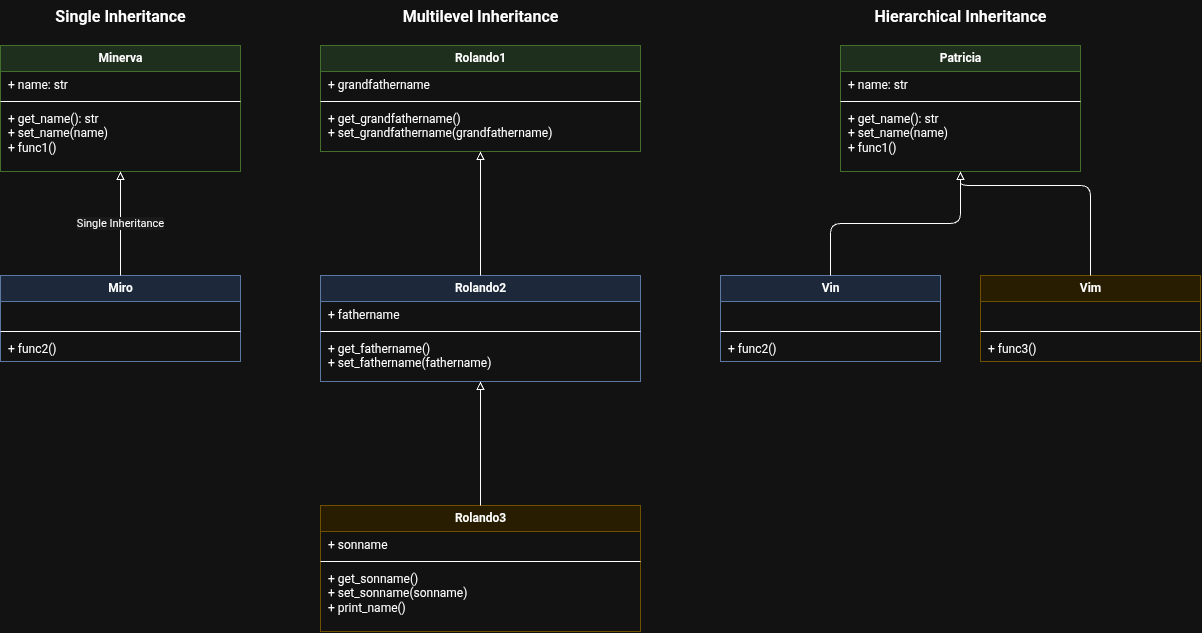

The diagram above was exported from draw.io. Its source (the exported page's mxGraphModel, read from the mxfile embedded in the PNG):
<mxGraphModel dx="266" dy="1422" grid="1" gridSize="10" guides="1" tooltips="1" connect="1" arrows="1" fold="1" page="1" pageScale="1" pageWidth="827" pageHeight="1169" math="0" shadow="0">
  <root>
    <mxCell id="0" />
    <mxCell id="1" parent="0" />
    <mxCell id="AyCKdd9Xz8wqQ0SB1aO8-4" parent="1" style="text;fontStyle=1;fontSize=16;align=center;html=1;" value="Single Inheritance" vertex="1">
      <mxGeometry height="30" width="240" x="40" y="25" as="geometry" />
    </mxCell>
    <mxCell id="AyCKdd9Xz8wqQ0SB1aO8-5" parent="1" style="swimlane;fontStyle=1;align=center;startSize=26;html=1;fillColor=#d5e8d4;strokeColor=#82b366;" value="Minerva" vertex="1">
      <mxGeometry height="126" width="240" x="40" y="70" as="geometry" />
    </mxCell>
    <mxCell id="AyCKdd9Xz8wqQ0SB1aO8-6" parent="AyCKdd9Xz8wqQ0SB1aO8-5" style="text;align=left;verticalAlign=top;spacingLeft=6;html=1;" value="+ name: str" vertex="1">
      <mxGeometry height="26" width="240" y="26" as="geometry" />
    </mxCell>
    <mxCell id="AyCKdd9Xz8wqQ0SB1aO8-7" parent="AyCKdd9Xz8wqQ0SB1aO8-5" style="line;strokeWidth=1;html=1;" value="" vertex="1">
      <mxGeometry height="8" width="240" y="52" as="geometry" />
    </mxCell>
    <mxCell id="AyCKdd9Xz8wqQ0SB1aO8-8" parent="AyCKdd9Xz8wqQ0SB1aO8-5" style="text;align=left;verticalAlign=top;spacingLeft=6;html=1;" value="+ get_name(): str&lt;br&gt;+ set_name(name)&lt;br&gt;+ func1()" vertex="1">
      <mxGeometry height="66" width="240" y="60" as="geometry" />
    </mxCell>
    <mxCell id="AyCKdd9Xz8wqQ0SB1aO8-9" parent="1" style="swimlane;fontStyle=1;align=center;startSize=26;html=1;fillColor=#dae8fc;strokeColor=#6c8ebf;" value="Miro" vertex="1">
      <mxGeometry height="86" width="240" x="40" y="300" as="geometry" />
    </mxCell>
    <mxCell id="AyCKdd9Xz8wqQ0SB1aO8-10" parent="AyCKdd9Xz8wqQ0SB1aO8-9" style="text;align=left;verticalAlign=top;spacingLeft=6;html=1;" value="" vertex="1">
      <mxGeometry height="26" width="240" y="26" as="geometry" />
    </mxCell>
    <mxCell id="AyCKdd9Xz8wqQ0SB1aO8-11" parent="AyCKdd9Xz8wqQ0SB1aO8-9" style="line;strokeWidth=1;html=1;" value="" vertex="1">
      <mxGeometry height="8" width="240" y="52" as="geometry" />
    </mxCell>
    <mxCell id="AyCKdd9Xz8wqQ0SB1aO8-12" parent="AyCKdd9Xz8wqQ0SB1aO8-9" style="text;align=left;verticalAlign=top;spacingLeft=6;html=1;" value="+ func2()" vertex="1">
      <mxGeometry height="26" width="240" y="60" as="geometry" />
    </mxCell>
    <mxCell id="AyCKdd9Xz8wqQ0SB1aO8-13" edge="1" parent="1" source="AyCKdd9Xz8wqQ0SB1aO8-9" style="endArrow=block;endFill=0;html=1;edgeStyle=orthogonalEdgeStyle;labelBackgroundColor=#f5f5f5;" target="AyCKdd9Xz8wqQ0SB1aO8-5" value="Single Inheritance">
      <mxGeometry relative="1" as="geometry" />
    </mxCell>
    <mxCell id="AyCKdd9Xz8wqQ0SB1aO8-14" parent="1" style="text;fontStyle=1;fontSize=16;align=center;html=1;" value="Multilevel Inheritance" vertex="1">
      <mxGeometry height="30" width="320" x="360" y="25" as="geometry" />
    </mxCell>
    <mxCell id="AyCKdd9Xz8wqQ0SB1aO8-15" parent="1" style="swimlane;fontStyle=1;align=center;startSize=26;html=1;fillColor=#d5e8d4;strokeColor=#82b366;" value="Rolando1" vertex="1">
      <mxGeometry height="106" width="320" x="360" y="70" as="geometry" />
    </mxCell>
    <mxCell id="AyCKdd9Xz8wqQ0SB1aO8-16" parent="AyCKdd9Xz8wqQ0SB1aO8-15" style="text;align=left;verticalAlign=top;spacingLeft=6;html=1;" value="+ grandfathername" vertex="1">
      <mxGeometry height="26" width="320" y="26" as="geometry" />
    </mxCell>
    <mxCell id="AyCKdd9Xz8wqQ0SB1aO8-17" parent="AyCKdd9Xz8wqQ0SB1aO8-15" style="line;strokeWidth=1;html=1;" value="" vertex="1">
      <mxGeometry height="8" width="320" y="52" as="geometry" />
    </mxCell>
    <mxCell id="AyCKdd9Xz8wqQ0SB1aO8-18" parent="AyCKdd9Xz8wqQ0SB1aO8-15" style="text;align=left;verticalAlign=top;spacingLeft=6;html=1;" value="+ get_grandfathername()&lt;br&gt;+ set_grandfathername(grandfathername)" vertex="1">
      <mxGeometry height="46" width="320" y="60" as="geometry" />
    </mxCell>
    <mxCell id="AyCKdd9Xz8wqQ0SB1aO8-19" parent="1" style="swimlane;fontStyle=1;align=center;startSize=26;html=1;fillColor=#dae8fc;strokeColor=#6c8ebf;" value="Rolando2" vertex="1">
      <mxGeometry height="106" width="320" x="360" y="300" as="geometry" />
    </mxCell>
    <mxCell id="AyCKdd9Xz8wqQ0SB1aO8-20" parent="AyCKdd9Xz8wqQ0SB1aO8-19" style="text;align=left;verticalAlign=top;spacingLeft=6;html=1;" value="+ fathername" vertex="1">
      <mxGeometry height="26" width="320" y="26" as="geometry" />
    </mxCell>
    <mxCell id="AyCKdd9Xz8wqQ0SB1aO8-21" parent="AyCKdd9Xz8wqQ0SB1aO8-19" style="line;strokeWidth=1;html=1;" value="" vertex="1">
      <mxGeometry height="8" width="320" y="52" as="geometry" />
    </mxCell>
    <mxCell id="AyCKdd9Xz8wqQ0SB1aO8-22" parent="AyCKdd9Xz8wqQ0SB1aO8-19" style="text;align=left;verticalAlign=top;spacingLeft=6;html=1;" value="+ get_fathername()&lt;br&gt;+ set_fathername(fathername)" vertex="1">
      <mxGeometry height="46" width="320" y="60" as="geometry" />
    </mxCell>
    <mxCell id="AyCKdd9Xz8wqQ0SB1aO8-23" parent="1" style="swimlane;fontStyle=1;align=center;startSize=26;html=1;fillColor=#fff2cc;strokeColor=#d6b656;" value="Rolando3" vertex="1">
      <mxGeometry height="126" width="320" x="360" y="530" as="geometry" />
    </mxCell>
    <mxCell id="AyCKdd9Xz8wqQ0SB1aO8-24" parent="AyCKdd9Xz8wqQ0SB1aO8-23" style="text;align=left;verticalAlign=top;spacingLeft=6;html=1;" value="+ sonname" vertex="1">
      <mxGeometry height="26" width="320" y="26" as="geometry" />
    </mxCell>
    <mxCell id="AyCKdd9Xz8wqQ0SB1aO8-25" parent="AyCKdd9Xz8wqQ0SB1aO8-23" style="line;strokeWidth=1;html=1;" value="" vertex="1">
      <mxGeometry height="8" width="320" y="52" as="geometry" />
    </mxCell>
    <mxCell id="AyCKdd9Xz8wqQ0SB1aO8-26" parent="AyCKdd9Xz8wqQ0SB1aO8-23" style="text;align=left;verticalAlign=top;spacingLeft=6;html=1;" value="+ get_sonname()&lt;br&gt;+ set_sonname(sonname)&lt;br&gt;+ print_name()" vertex="1">
      <mxGeometry height="66" width="320" y="60" as="geometry" />
    </mxCell>
    <mxCell id="AyCKdd9Xz8wqQ0SB1aO8-27" edge="1" parent="1" source="AyCKdd9Xz8wqQ0SB1aO8-19" style="endArrow=block;endFill=0;html=1;edgeStyle=orthogonalEdgeStyle;labelBackgroundColor=#f5f5f5;" target="AyCKdd9Xz8wqQ0SB1aO8-15" value="">
      <mxGeometry relative="1" as="geometry" />
    </mxCell>
    <mxCell id="AyCKdd9Xz8wqQ0SB1aO8-28" edge="1" parent="1" source="AyCKdd9Xz8wqQ0SB1aO8-23" style="endArrow=block;endFill=0;html=1;edgeStyle=orthogonalEdgeStyle;labelBackgroundColor=#f5f5f5;" target="AyCKdd9Xz8wqQ0SB1aO8-19" value="">
      <mxGeometry relative="1" as="geometry" />
    </mxCell>
    <mxCell id="AyCKdd9Xz8wqQ0SB1aO8-29" parent="1" style="text;fontStyle=1;fontSize=16;align=center;html=1;" value="Hierarchical Inheritance" vertex="1">
      <mxGeometry height="30" width="480" x="760" y="25" as="geometry" />
    </mxCell>
    <mxCell id="AyCKdd9Xz8wqQ0SB1aO8-30" parent="1" style="swimlane;fontStyle=1;align=center;startSize=26;html=1;fillColor=#d5e8d4;strokeColor=#82b366;" value="Patricia" vertex="1">
      <mxGeometry height="126" width="240" x="880" y="70" as="geometry" />
    </mxCell>
    <mxCell id="AyCKdd9Xz8wqQ0SB1aO8-31" parent="AyCKdd9Xz8wqQ0SB1aO8-30" style="text;align=left;verticalAlign=top;spacingLeft=6;html=1;" value="+ name: str" vertex="1">
      <mxGeometry height="26" width="240" y="26" as="geometry" />
    </mxCell>
    <mxCell id="AyCKdd9Xz8wqQ0SB1aO8-32" parent="AyCKdd9Xz8wqQ0SB1aO8-30" style="line;strokeWidth=1;html=1;" value="" vertex="1">
      <mxGeometry height="8" width="240" y="52" as="geometry" />
    </mxCell>
    <mxCell id="AyCKdd9Xz8wqQ0SB1aO8-33" parent="AyCKdd9Xz8wqQ0SB1aO8-30" style="text;align=left;verticalAlign=top;spacingLeft=6;html=1;" value="+ get_name(): str&lt;br&gt;+ set_name(name)&lt;br&gt;+ func1()" vertex="1">
      <mxGeometry height="66" width="240" y="60" as="geometry" />
    </mxCell>
    <mxCell id="AyCKdd9Xz8wqQ0SB1aO8-34" parent="1" style="swimlane;fontStyle=1;align=center;startSize=26;html=1;fillColor=#dae8fc;strokeColor=#6c8ebf;" value="Vin" vertex="1">
      <mxGeometry height="86" width="220" x="760" y="300" as="geometry" />
    </mxCell>
    <mxCell id="AyCKdd9Xz8wqQ0SB1aO8-35" parent="AyCKdd9Xz8wqQ0SB1aO8-34" style="text;align=left;verticalAlign=top;spacingLeft=6;html=1;" value="" vertex="1">
      <mxGeometry height="26" width="220" y="26" as="geometry" />
    </mxCell>
    <mxCell id="AyCKdd9Xz8wqQ0SB1aO8-36" parent="AyCKdd9Xz8wqQ0SB1aO8-34" style="line;strokeWidth=1;html=1;" value="" vertex="1">
      <mxGeometry height="8" width="220" y="52" as="geometry" />
    </mxCell>
    <mxCell id="AyCKdd9Xz8wqQ0SB1aO8-37" parent="AyCKdd9Xz8wqQ0SB1aO8-34" style="text;align=left;verticalAlign=top;spacingLeft=6;html=1;" value="+ func2()" vertex="1">
      <mxGeometry height="26" width="220" y="60" as="geometry" />
    </mxCell>
    <mxCell id="AyCKdd9Xz8wqQ0SB1aO8-38" parent="1" style="swimlane;fontStyle=1;align=center;startSize=26;html=1;fillColor=#fff2cc;strokeColor=#d6b656;" value="Vim" vertex="1">
      <mxGeometry height="86" width="220" x="1020" y="300" as="geometry" />
    </mxCell>
    <mxCell id="AyCKdd9Xz8wqQ0SB1aO8-39" parent="AyCKdd9Xz8wqQ0SB1aO8-38" style="text;align=left;verticalAlign=top;spacingLeft=6;html=1;" value="" vertex="1">
      <mxGeometry height="26" width="220" y="26" as="geometry" />
    </mxCell>
    <mxCell id="AyCKdd9Xz8wqQ0SB1aO8-40" parent="AyCKdd9Xz8wqQ0SB1aO8-38" style="line;strokeWidth=1;html=1;" value="" vertex="1">
      <mxGeometry height="8" width="220" y="52" as="geometry" />
    </mxCell>
    <mxCell id="AyCKdd9Xz8wqQ0SB1aO8-41" parent="AyCKdd9Xz8wqQ0SB1aO8-38" style="text;align=left;verticalAlign=top;spacingLeft=6;html=1;" value="+ func3()" vertex="1">
      <mxGeometry height="26" width="220" y="60" as="geometry" />
    </mxCell>
    <mxCell id="AyCKdd9Xz8wqQ0SB1aO8-42" edge="1" parent="1" source="AyCKdd9Xz8wqQ0SB1aO8-34" style="endArrow=block;endFill=0;html=1;edgeStyle=orthogonalEdgeStyle;labelBackgroundColor=#f5f5f5;" target="AyCKdd9Xz8wqQ0SB1aO8-30" value="">
      <mxGeometry relative="1" as="geometry" />
    </mxCell>
    <mxCell id="AyCKdd9Xz8wqQ0SB1aO8-43" edge="1" parent="1" source="AyCKdd9Xz8wqQ0SB1aO8-38" style="endArrow=block;endFill=0;html=1;edgeStyle=orthogonalEdgeStyle;labelBackgroundColor=#f5f5f5;" target="AyCKdd9Xz8wqQ0SB1aO8-30" value="">
      <mxGeometry relative="1" x="-0.0427" y="52" as="geometry">
        <mxPoint as="offset" />
        <Array as="points">
          <mxPoint x="1130" y="210" />
          <mxPoint x="1000" y="210" />
        </Array>
      </mxGeometry>
    </mxCell>
  </root>
</mxGraphModel>